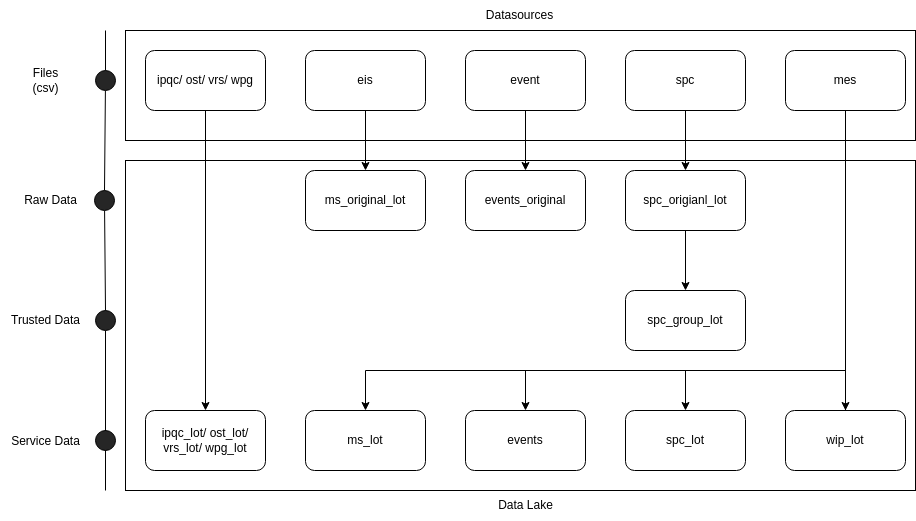

The diagram above was exported from draw.io. Its source (the exported page's mxGraphModel, read from the mxfile embedded in the PNG):
<mxGraphModel dx="2261" dy="802" grid="1" gridSize="10" guides="1" tooltips="1" connect="1" arrows="1" fold="1" page="1" pageScale="1" pageWidth="827" pageHeight="1169" math="0" shadow="0">
  <root>
    <mxCell id="0" />
    <mxCell id="1" parent="0" />
    <mxCell id="sXMZzJCYyfqh7M1y2TFB-31" value="" style="rounded=0;whiteSpace=wrap;html=1;fillColor=none;" vertex="1" parent="1">
      <mxGeometry x="20" y="220" width="790" height="110" as="geometry" />
    </mxCell>
    <mxCell id="sXMZzJCYyfqh7M1y2TFB-7" style="edgeStyle=orthogonalEdgeStyle;rounded=0;orthogonalLoop=1;jettySize=auto;html=1;exitX=0.5;exitY=1;exitDx=0;exitDy=0;" edge="1" parent="1" source="sXMZzJCYyfqh7M1y2TFB-1" target="sXMZzJCYyfqh7M1y2TFB-6">
      <mxGeometry relative="1" as="geometry" />
    </mxCell>
    <mxCell id="sXMZzJCYyfqh7M1y2TFB-1" value="ipqc/ ost/ vrs/ wpg" style="rounded=1;whiteSpace=wrap;html=1;" vertex="1" parent="1">
      <mxGeometry x="40" y="240" width="120" height="60" as="geometry" />
    </mxCell>
    <mxCell id="sXMZzJCYyfqh7M1y2TFB-13" style="edgeStyle=orthogonalEdgeStyle;rounded=0;orthogonalLoop=1;jettySize=auto;html=1;exitX=0.5;exitY=1;exitDx=0;exitDy=0;" edge="1" parent="1" source="sXMZzJCYyfqh7M1y2TFB-2" target="sXMZzJCYyfqh7M1y2TFB-9">
      <mxGeometry relative="1" as="geometry" />
    </mxCell>
    <mxCell id="sXMZzJCYyfqh7M1y2TFB-2" value="event" style="rounded=1;whiteSpace=wrap;html=1;" vertex="1" parent="1">
      <mxGeometry x="360" y="240" width="120" height="60" as="geometry" />
    </mxCell>
    <mxCell id="sXMZzJCYyfqh7M1y2TFB-12" style="edgeStyle=orthogonalEdgeStyle;rounded=0;orthogonalLoop=1;jettySize=auto;html=1;exitX=0.5;exitY=1;exitDx=0;exitDy=0;" edge="1" parent="1" source="sXMZzJCYyfqh7M1y2TFB-3" target="sXMZzJCYyfqh7M1y2TFB-8">
      <mxGeometry relative="1" as="geometry" />
    </mxCell>
    <mxCell id="sXMZzJCYyfqh7M1y2TFB-3" value="eis" style="rounded=1;whiteSpace=wrap;html=1;" vertex="1" parent="1">
      <mxGeometry x="200" y="240" width="120" height="60" as="geometry" />
    </mxCell>
    <mxCell id="sXMZzJCYyfqh7M1y2TFB-14" style="edgeStyle=orthogonalEdgeStyle;rounded=0;orthogonalLoop=1;jettySize=auto;html=1;exitX=0.5;exitY=1;exitDx=0;exitDy=0;" edge="1" parent="1" source="sXMZzJCYyfqh7M1y2TFB-4" target="sXMZzJCYyfqh7M1y2TFB-10">
      <mxGeometry relative="1" as="geometry" />
    </mxCell>
    <mxCell id="sXMZzJCYyfqh7M1y2TFB-4" value="spc" style="rounded=1;whiteSpace=wrap;html=1;" vertex="1" parent="1">
      <mxGeometry x="520" y="240" width="120" height="60" as="geometry" />
    </mxCell>
    <mxCell id="sXMZzJCYyfqh7M1y2TFB-17" style="edgeStyle=orthogonalEdgeStyle;rounded=0;orthogonalLoop=1;jettySize=auto;html=1;exitX=0.5;exitY=1;exitDx=0;exitDy=0;" edge="1" parent="1" source="sXMZzJCYyfqh7M1y2TFB-5" target="sXMZzJCYyfqh7M1y2TFB-16">
      <mxGeometry relative="1" as="geometry" />
    </mxCell>
    <mxCell id="sXMZzJCYyfqh7M1y2TFB-5" value="mes" style="rounded=1;whiteSpace=wrap;html=1;" vertex="1" parent="1">
      <mxGeometry x="680" y="240" width="120" height="60" as="geometry" />
    </mxCell>
    <mxCell id="sXMZzJCYyfqh7M1y2TFB-6" value="ipqc_lot/ ost_lot/ vrs_lot/ wpg_lot" style="rounded=1;whiteSpace=wrap;html=1;" vertex="1" parent="1">
      <mxGeometry x="40" y="600" width="120" height="60" as="geometry" />
    </mxCell>
    <mxCell id="sXMZzJCYyfqh7M1y2TFB-8" value="ms_original_lot" style="rounded=1;whiteSpace=wrap;html=1;" vertex="1" parent="1">
      <mxGeometry x="200" y="360" width="120" height="60" as="geometry" />
    </mxCell>
    <mxCell id="sXMZzJCYyfqh7M1y2TFB-9" value="events_original" style="rounded=1;whiteSpace=wrap;html=1;" vertex="1" parent="1">
      <mxGeometry x="360" y="360" width="120" height="60" as="geometry" />
    </mxCell>
    <mxCell id="sXMZzJCYyfqh7M1y2TFB-15" style="edgeStyle=orthogonalEdgeStyle;rounded=0;orthogonalLoop=1;jettySize=auto;html=1;exitX=0.5;exitY=1;exitDx=0;exitDy=0;entryX=0.5;entryY=0;entryDx=0;entryDy=0;" edge="1" parent="1" source="sXMZzJCYyfqh7M1y2TFB-10" target="sXMZzJCYyfqh7M1y2TFB-11">
      <mxGeometry relative="1" as="geometry" />
    </mxCell>
    <mxCell id="sXMZzJCYyfqh7M1y2TFB-10" value="spc_origianl_lot" style="rounded=1;whiteSpace=wrap;html=1;" vertex="1" parent="1">
      <mxGeometry x="520" y="360" width="120" height="60" as="geometry" />
    </mxCell>
    <mxCell id="sXMZzJCYyfqh7M1y2TFB-11" value="spc_group_lot" style="rounded=1;whiteSpace=wrap;html=1;" vertex="1" parent="1">
      <mxGeometry x="520" y="480" width="120" height="60" as="geometry" />
    </mxCell>
    <mxCell id="sXMZzJCYyfqh7M1y2TFB-21" style="edgeStyle=orthogonalEdgeStyle;rounded=0;orthogonalLoop=1;jettySize=auto;html=1;exitX=0.5;exitY=1;exitDx=0;exitDy=0;entryX=0.5;entryY=0;entryDx=0;entryDy=0;" edge="1" parent="1" source="sXMZzJCYyfqh7M1y2TFB-16" target="sXMZzJCYyfqh7M1y2TFB-20">
      <mxGeometry relative="1" as="geometry">
        <Array as="points">
          <mxPoint x="740" y="560" />
          <mxPoint x="260" y="560" />
        </Array>
      </mxGeometry>
    </mxCell>
    <mxCell id="sXMZzJCYyfqh7M1y2TFB-24" style="edgeStyle=orthogonalEdgeStyle;rounded=0;orthogonalLoop=1;jettySize=auto;html=1;exitX=0.5;exitY=1;exitDx=0;exitDy=0;entryX=0.5;entryY=0;entryDx=0;entryDy=0;" edge="1" parent="1" source="sXMZzJCYyfqh7M1y2TFB-16" target="sXMZzJCYyfqh7M1y2TFB-18">
      <mxGeometry relative="1" as="geometry">
        <Array as="points">
          <mxPoint x="740" y="560" />
          <mxPoint x="420" y="560" />
        </Array>
      </mxGeometry>
    </mxCell>
    <mxCell id="sXMZzJCYyfqh7M1y2TFB-25" style="edgeStyle=orthogonalEdgeStyle;rounded=0;orthogonalLoop=1;jettySize=auto;html=1;exitX=0.5;exitY=1;exitDx=0;exitDy=0;" edge="1" parent="1" source="sXMZzJCYyfqh7M1y2TFB-16" target="sXMZzJCYyfqh7M1y2TFB-19">
      <mxGeometry relative="1" as="geometry">
        <Array as="points">
          <mxPoint x="740" y="560" />
          <mxPoint x="580" y="560" />
        </Array>
      </mxGeometry>
    </mxCell>
    <mxCell id="sXMZzJCYyfqh7M1y2TFB-16" value="wip_lot" style="rounded=1;whiteSpace=wrap;html=1;" vertex="1" parent="1">
      <mxGeometry x="680" y="600" width="120" height="60" as="geometry" />
    </mxCell>
    <mxCell id="sXMZzJCYyfqh7M1y2TFB-18" value="events" style="rounded=1;whiteSpace=wrap;html=1;" vertex="1" parent="1">
      <mxGeometry x="360" y="600" width="120" height="60" as="geometry" />
    </mxCell>
    <mxCell id="sXMZzJCYyfqh7M1y2TFB-19" value="spc_lot" style="rounded=1;whiteSpace=wrap;html=1;" vertex="1" parent="1">
      <mxGeometry x="520" y="600" width="120" height="60" as="geometry" />
    </mxCell>
    <mxCell id="sXMZzJCYyfqh7M1y2TFB-20" value="ms_lot" style="rounded=1;whiteSpace=wrap;html=1;" vertex="1" parent="1">
      <mxGeometry x="200" y="600" width="120" height="60" as="geometry" />
    </mxCell>
    <mxCell id="sXMZzJCYyfqh7M1y2TFB-26" value="" style="endArrow=none;html=1;rounded=0;" edge="1" parent="1" source="sXMZzJCYyfqh7M1y2TFB-29">
      <mxGeometry width="50" height="50" relative="1" as="geometry">
        <mxPoint y="640" as="sourcePoint" />
        <mxPoint y="220" as="targetPoint" />
      </mxGeometry>
    </mxCell>
    <mxCell id="sXMZzJCYyfqh7M1y2TFB-27" value="Raw Data" style="text;html=1;align=center;verticalAlign=middle;resizable=0;points=[];autosize=1;strokeColor=none;fillColor=none;" vertex="1" parent="1">
      <mxGeometry x="-95" y="375" width="80" height="30" as="geometry" />
    </mxCell>
    <mxCell id="sXMZzJCYyfqh7M1y2TFB-28" value="Service Data" style="text;html=1;align=center;verticalAlign=middle;resizable=0;points=[];autosize=1;strokeColor=none;fillColor=none;" vertex="1" parent="1">
      <mxGeometry x="-105" y="616" width="90" height="30" as="geometry" />
    </mxCell>
    <mxCell id="sXMZzJCYyfqh7M1y2TFB-30" value="" style="endArrow=none;html=1;rounded=0;" edge="1" parent="1" source="sXMZzJCYyfqh7M1y2TFB-39" target="sXMZzJCYyfqh7M1y2TFB-29">
      <mxGeometry width="50" height="50" relative="1" as="geometry">
        <mxPoint y="640" as="sourcePoint" />
        <mxPoint y="240" as="targetPoint" />
      </mxGeometry>
    </mxCell>
    <mxCell id="sXMZzJCYyfqh7M1y2TFB-29" value="" style="ellipse;whiteSpace=wrap;html=1;aspect=fixed;fillColor=#262626;" vertex="1" parent="1">
      <mxGeometry x="-10" y="260" width="20" height="20" as="geometry" />
    </mxCell>
    <mxCell id="sXMZzJCYyfqh7M1y2TFB-33" value="" style="rounded=0;whiteSpace=wrap;html=1;fillColor=none;" vertex="1" parent="1">
      <mxGeometry x="20" y="350" width="790" height="330" as="geometry" />
    </mxCell>
    <mxCell id="sXMZzJCYyfqh7M1y2TFB-35" value="" style="endArrow=none;html=1;rounded=0;" edge="1" parent="1" target="sXMZzJCYyfqh7M1y2TFB-34">
      <mxGeometry width="50" height="50" relative="1" as="geometry">
        <mxPoint y="680" as="sourcePoint" />
        <mxPoint y="280" as="targetPoint" />
      </mxGeometry>
    </mxCell>
    <mxCell id="sXMZzJCYyfqh7M1y2TFB-34" value="" style="ellipse;whiteSpace=wrap;html=1;aspect=fixed;fillColor=#262626;" vertex="1" parent="1">
      <mxGeometry x="-10" y="500" width="20" height="20" as="geometry" />
    </mxCell>
    <mxCell id="sXMZzJCYyfqh7M1y2TFB-36" value="Trusted Data" style="text;html=1;align=center;verticalAlign=middle;resizable=0;points=[];autosize=1;strokeColor=none;fillColor=none;" vertex="1" parent="1">
      <mxGeometry x="-105" y="495" width="90" height="30" as="geometry" />
    </mxCell>
    <mxCell id="sXMZzJCYyfqh7M1y2TFB-38" value="" style="endArrow=none;html=1;rounded=0;" edge="1" parent="1" target="sXMZzJCYyfqh7M1y2TFB-37">
      <mxGeometry width="50" height="50" relative="1" as="geometry">
        <mxPoint y="640" as="sourcePoint" />
        <mxPoint y="450" as="targetPoint" />
      </mxGeometry>
    </mxCell>
    <mxCell id="sXMZzJCYyfqh7M1y2TFB-37" value="" style="ellipse;whiteSpace=wrap;html=1;aspect=fixed;fillColor=#262626;" vertex="1" parent="1">
      <mxGeometry x="-10" y="620" width="20" height="20" as="geometry" />
    </mxCell>
    <mxCell id="sXMZzJCYyfqh7M1y2TFB-40" value="" style="endArrow=none;html=1;rounded=0;" edge="1" parent="1" source="sXMZzJCYyfqh7M1y2TFB-34" target="sXMZzJCYyfqh7M1y2TFB-39">
      <mxGeometry width="50" height="50" relative="1" as="geometry">
        <mxPoint y="430" as="sourcePoint" />
        <mxPoint y="280" as="targetPoint" />
      </mxGeometry>
    </mxCell>
    <mxCell id="sXMZzJCYyfqh7M1y2TFB-39" value="" style="ellipse;whiteSpace=wrap;html=1;aspect=fixed;fillColor=#262626;" vertex="1" parent="1">
      <mxGeometry x="-11" y="380" width="20" height="20" as="geometry" />
    </mxCell>
    <mxCell id="sXMZzJCYyfqh7M1y2TFB-41" value="Files&lt;br&gt;(csv)" style="text;html=1;align=center;verticalAlign=middle;resizable=0;points=[];autosize=1;strokeColor=none;fillColor=none;" vertex="1" parent="1">
      <mxGeometry x="-85" y="250" width="50" height="40" as="geometry" />
    </mxCell>
    <mxCell id="sXMZzJCYyfqh7M1y2TFB-42" value="Datasources" style="text;html=1;align=center;verticalAlign=middle;resizable=0;points=[];autosize=1;strokeColor=none;fillColor=none;" vertex="1" parent="1">
      <mxGeometry x="369" y="190" width="90" height="30" as="geometry" />
    </mxCell>
    <mxCell id="sXMZzJCYyfqh7M1y2TFB-43" value="Data Lake" style="text;html=1;align=center;verticalAlign=middle;resizable=0;points=[];autosize=1;strokeColor=none;fillColor=none;" vertex="1" parent="1">
      <mxGeometry x="380" y="680" width="80" height="30" as="geometry" />
    </mxCell>
  </root>
</mxGraphModel>